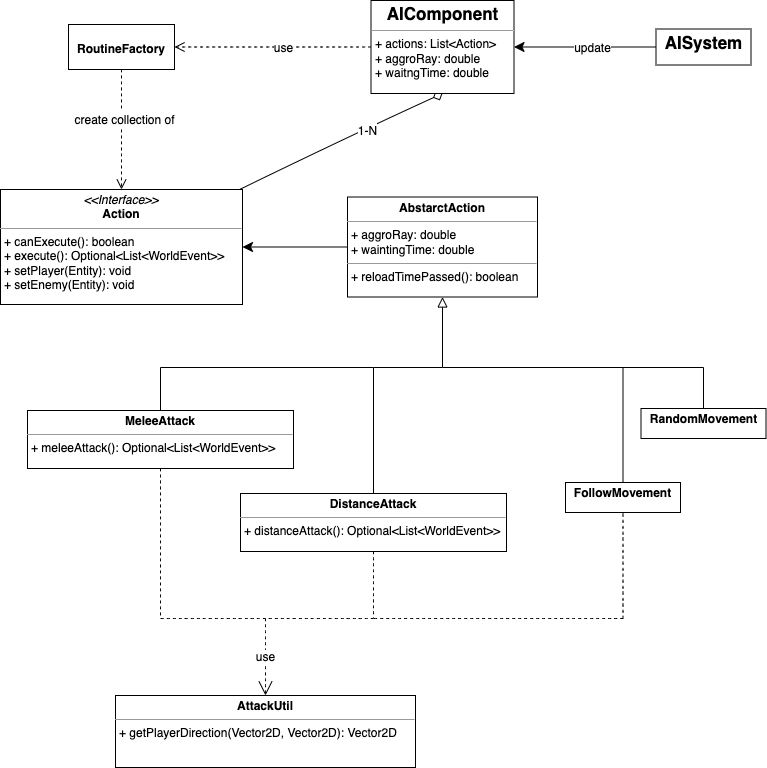

The diagram above was exported from draw.io. Its source (the exported page's mxGraphModel, read from the mxfile embedded in the PNG):
<mxGraphModel dx="1826" dy="2058" grid="0" gridSize="10" guides="1" tooltips="1" connect="1" arrows="1" fold="1" page="0" pageScale="1" pageWidth="827" pageHeight="1169" math="0" shadow="0">
  <root>
    <mxCell id="0" />
    <mxCell id="1" parent="0" />
    <mxCell id="NkVyf-gQofDj3GIR85Gt-99" style="edgeStyle=none;curved=1;rounded=0;orthogonalLoop=1;jettySize=auto;html=1;entryX=0.5;entryY=1;entryDx=0;entryDy=0;fontSize=12;startSize=8;endSize=8;endArrow=diamond;endFill=0;" edge="1" parent="1" source="NkVyf-gQofDj3GIR85Gt-13" target="NkVyf-gQofDj3GIR85Gt-92">
      <mxGeometry relative="1" as="geometry">
        <Array as="points">
          <mxPoint x="-93" y="-721" />
        </Array>
      </mxGeometry>
    </mxCell>
    <mxCell id="NkVyf-gQofDj3GIR85Gt-100" value="&lt;font style=&quot;font-size: 12px;&quot;&gt;1-N&lt;/font&gt;" style="edgeLabel;html=1;align=center;verticalAlign=middle;resizable=0;points=[];fontSize=16;" vertex="1" connectable="0" parent="NkVyf-gQofDj3GIR85Gt-99">
      <mxGeometry x="0.259" y="-2" relative="1" as="geometry">
        <mxPoint as="offset" />
      </mxGeometry>
    </mxCell>
    <mxCell id="NkVyf-gQofDj3GIR85Gt-13" value="&lt;p style=&quot;margin:0px;margin-top:4px;text-align:center;&quot;&gt;&lt;i&gt;&amp;lt;&amp;lt;Interface&amp;gt;&amp;gt;&lt;/i&gt;&lt;br&gt;&lt;b&gt;Action&lt;/b&gt;&lt;/p&gt;&lt;hr size=&quot;1&quot;&gt;&lt;p style=&quot;margin:0px;margin-left:4px;&quot;&gt;+ canExecute(): boolean&lt;br&gt;+ execute():&amp;nbsp;Optional&amp;lt;List&amp;lt;WorldEvent&amp;gt;&amp;gt;&lt;br&gt;&lt;/p&gt;&lt;p style=&quot;margin:0px;margin-left:4px;&quot;&gt;+ setPlayer(Entity): void&lt;/p&gt;&lt;p style=&quot;margin:0px;margin-left:4px;&quot;&gt;+ setEnemy(Entity): void&lt;/p&gt;" style="verticalAlign=top;align=left;overflow=fill;fontSize=12;fontFamily=Helvetica;html=1;whiteSpace=wrap;rounded=0;" vertex="1" parent="1">
      <mxGeometry x="-443" y="-667" width="242" height="115" as="geometry" />
    </mxCell>
    <mxCell id="NkVyf-gQofDj3GIR85Gt-19" style="edgeStyle=none;curved=1;rounded=0;orthogonalLoop=1;jettySize=auto;html=1;fontSize=12;startSize=8;endSize=8;entryX=1;entryY=0.5;entryDx=0;entryDy=0;" edge="1" parent="1" source="NkVyf-gQofDj3GIR85Gt-18" target="NkVyf-gQofDj3GIR85Gt-13">
      <mxGeometry relative="1" as="geometry">
        <mxPoint x="-190" y="-607" as="targetPoint" />
      </mxGeometry>
    </mxCell>
    <mxCell id="NkVyf-gQofDj3GIR85Gt-18" value="&lt;p style=&quot;margin:0px;margin-top:4px;text-align:center;&quot;&gt;&lt;b&gt;AbstarctAction&lt;/b&gt;&lt;/p&gt;&lt;hr size=&quot;1&quot;&gt;&lt;p style=&quot;margin:0px;margin-left:4px;&quot;&gt;+ aggroRay: double&lt;br&gt;+ waintingTime: double&lt;br&gt;&lt;/p&gt;&lt;hr size=&quot;1&quot;&gt;&lt;p style=&quot;margin:0px;margin-left:4px;&quot;&gt;+ reloadTimePassed(): boolean&lt;/p&gt;" style="verticalAlign=top;align=left;overflow=fill;fontSize=12;fontFamily=Helvetica;html=1;whiteSpace=wrap;" vertex="1" parent="1">
      <mxGeometry x="-96" y="-659.5" width="190" height="100" as="geometry" />
    </mxCell>
    <mxCell id="NkVyf-gQofDj3GIR85Gt-51" style="edgeStyle=none;curved=1;rounded=0;orthogonalLoop=1;jettySize=auto;html=1;entryX=0.7;entryY=1.05;entryDx=0;entryDy=0;entryPerimeter=0;fontSize=12;startSize=8;endSize=8;endArrow=none;endFill=0;" edge="1" parent="1" source="NkVyf-gQofDj3GIR85Gt-20" target="NkVyf-gQofDj3GIR85Gt-33">
      <mxGeometry relative="1" as="geometry" />
    </mxCell>
    <mxCell id="NkVyf-gQofDj3GIR85Gt-20" value="&lt;p style=&quot;margin:0px;margin-top:4px;text-align:center;&quot;&gt;&lt;b&gt;MeleeAttack&lt;/b&gt;&lt;/p&gt;&lt;hr size=&quot;1&quot;&gt;&lt;p style=&quot;margin:0px;margin-left:4px;&quot;&gt;+ meleeAttack():&amp;nbsp;Optional&amp;lt;List&amp;lt;WorldEvent&amp;gt;&amp;gt;&lt;/p&gt;" style="verticalAlign=top;align=left;overflow=fill;fontSize=12;fontFamily=Helvetica;html=1;whiteSpace=wrap;" vertex="1" parent="1">
      <mxGeometry x="-416" y="-446" width="266" height="58" as="geometry" />
    </mxCell>
    <mxCell id="NkVyf-gQofDj3GIR85Gt-40" style="edgeStyle=none;curved=1;rounded=0;orthogonalLoop=1;jettySize=auto;html=1;entryX=0.65;entryY=0.95;entryDx=0;entryDy=0;entryPerimeter=0;fontSize=12;startSize=8;endSize=8;endArrow=none;endFill=0;" edge="1" parent="1" source="NkVyf-gQofDj3GIR85Gt-21" target="NkVyf-gQofDj3GIR85Gt-37">
      <mxGeometry relative="1" as="geometry" />
    </mxCell>
    <mxCell id="NkVyf-gQofDj3GIR85Gt-21" value="&lt;p style=&quot;margin:0px;margin-top:4px;text-align:center;&quot;&gt;&lt;b&gt;RandomMovement&lt;/b&gt;&lt;/p&gt;" style="verticalAlign=top;align=left;overflow=fill;fontSize=12;fontFamily=Helvetica;html=1;whiteSpace=wrap;" vertex="1" parent="1">
      <mxGeometry x="197.5" y="-448" width="125" height="30" as="geometry" />
    </mxCell>
    <mxCell id="NkVyf-gQofDj3GIR85Gt-50" style="edgeStyle=none;curved=1;rounded=0;orthogonalLoop=1;jettySize=auto;html=1;entryX=0.8;entryY=0.6;entryDx=0;entryDy=0;entryPerimeter=0;fontSize=12;startSize=8;endSize=8;endArrow=none;endFill=0;" edge="1" parent="1" source="NkVyf-gQofDj3GIR85Gt-22" target="NkVyf-gQofDj3GIR85Gt-34">
      <mxGeometry relative="1" as="geometry" />
    </mxCell>
    <mxCell id="NkVyf-gQofDj3GIR85Gt-22" value="&lt;p style=&quot;margin:0px;margin-top:4px;text-align:center;&quot;&gt;&lt;b&gt;DistanceAttack&lt;/b&gt;&lt;/p&gt;&lt;hr size=&quot;1&quot;&gt;&lt;p style=&quot;margin:0px;margin-left:4px;&quot;&gt;+ distanceAttack():&amp;nbsp;Optional&amp;lt;List&amp;lt;WorldEvent&amp;gt;&amp;gt;&lt;/p&gt;" style="verticalAlign=top;align=left;overflow=fill;fontSize=12;fontFamily=Helvetica;html=1;whiteSpace=wrap;" vertex="1" parent="1">
      <mxGeometry x="-203" y="-363" width="266" height="58" as="geometry" />
    </mxCell>
    <mxCell id="NkVyf-gQofDj3GIR85Gt-49" style="edgeStyle=none;curved=1;rounded=0;orthogonalLoop=1;jettySize=auto;html=1;entryX=0.625;entryY=0.95;entryDx=0;entryDy=0;entryPerimeter=0;fontSize=12;startSize=8;endSize=8;endArrow=none;endFill=0;" edge="1" parent="1" source="NkVyf-gQofDj3GIR85Gt-24">
      <mxGeometry relative="1" as="geometry">
        <mxPoint x="179.5" y="-489" as="targetPoint" />
      </mxGeometry>
    </mxCell>
    <mxCell id="NkVyf-gQofDj3GIR85Gt-24" value="&lt;p style=&quot;margin:0px;margin-top:4px;text-align:center;&quot;&gt;&lt;b&gt;FollowMovement&lt;/b&gt;&lt;/p&gt;" style="verticalAlign=top;align=left;overflow=fill;fontSize=12;fontFamily=Helvetica;html=1;whiteSpace=wrap;" vertex="1" parent="1">
      <mxGeometry x="122" y="-374" width="115" height="30" as="geometry" />
    </mxCell>
    <mxCell id="NkVyf-gQofDj3GIR85Gt-52" style="edgeStyle=none;curved=1;rounded=0;orthogonalLoop=1;jettySize=auto;html=1;fontSize=12;startSize=8;endSize=8;endArrow=none;endFill=0;" edge="1" parent="1" source="NkVyf-gQofDj3GIR85Gt-33" target="NkVyf-gQofDj3GIR85Gt-34">
      <mxGeometry relative="1" as="geometry" />
    </mxCell>
    <mxCell id="NkVyf-gQofDj3GIR85Gt-33" value="" style="shape=waypoint;sketch=0;size=6;pointerEvents=1;points=[];fillColor=none;resizable=0;rotatable=0;perimeter=centerPerimeter;snapToPoint=1;fontSize=16;strokeColor=none;" vertex="1" parent="1">
      <mxGeometry x="-293" y="-499" width="20" height="20" as="geometry" />
    </mxCell>
    <mxCell id="NkVyf-gQofDj3GIR85Gt-53" style="edgeStyle=none;curved=1;rounded=0;orthogonalLoop=1;jettySize=auto;html=1;entryX=0.3;entryY=0.5;entryDx=0;entryDy=0;entryPerimeter=0;fontSize=12;startSize=8;endSize=8;endArrow=none;endFill=0;" edge="1" parent="1" source="NkVyf-gQofDj3GIR85Gt-34" target="NkVyf-gQofDj3GIR85Gt-43">
      <mxGeometry relative="1" as="geometry" />
    </mxCell>
    <mxCell id="NkVyf-gQofDj3GIR85Gt-34" value="" style="shape=waypoint;sketch=0;size=6;pointerEvents=1;points=[];fillColor=none;resizable=0;rotatable=0;perimeter=centerPerimeter;snapToPoint=1;fontSize=16;strokeColor=none;" vertex="1" parent="1">
      <mxGeometry x="-80" y="-499" width="20" height="20" as="geometry" />
    </mxCell>
    <mxCell id="NkVyf-gQofDj3GIR85Gt-59" style="edgeStyle=none;curved=1;rounded=0;orthogonalLoop=1;jettySize=auto;html=1;fontSize=12;startSize=8;endSize=8;endArrow=none;endFill=0;" edge="1" parent="1" source="NkVyf-gQofDj3GIR85Gt-35" target="NkVyf-gQofDj3GIR85Gt-37">
      <mxGeometry relative="1" as="geometry" />
    </mxCell>
    <mxCell id="NkVyf-gQofDj3GIR85Gt-35" value="" style="shape=waypoint;sketch=0;size=6;pointerEvents=1;points=[];fillColor=none;resizable=0;rotatable=0;perimeter=centerPerimeter;snapToPoint=1;fontSize=16;strokeColor=none;" vertex="1" parent="1">
      <mxGeometry x="169.5" y="-499" width="20" height="20" as="geometry" />
    </mxCell>
    <mxCell id="NkVyf-gQofDj3GIR85Gt-37" value="" style="shape=waypoint;sketch=0;size=6;pointerEvents=1;points=[];fillColor=none;resizable=0;rotatable=0;perimeter=centerPerimeter;snapToPoint=1;fontSize=16;strokeColor=none;" vertex="1" parent="1">
      <mxGeometry x="250" y="-499" width="20" height="20" as="geometry" />
    </mxCell>
    <mxCell id="NkVyf-gQofDj3GIR85Gt-55" style="edgeStyle=none;curved=1;rounded=0;orthogonalLoop=1;jettySize=auto;html=1;fontSize=12;startSize=8;endSize=8;entryX=0.5;entryY=1;entryDx=0;entryDy=0;endArrow=block;endFill=0;" edge="1" parent="1" source="NkVyf-gQofDj3GIR85Gt-43" target="NkVyf-gQofDj3GIR85Gt-18">
      <mxGeometry relative="1" as="geometry">
        <mxPoint x="17" y="-547" as="targetPoint" />
      </mxGeometry>
    </mxCell>
    <mxCell id="NkVyf-gQofDj3GIR85Gt-43" value="" style="shape=waypoint;sketch=0;size=6;pointerEvents=1;points=[];fillColor=none;resizable=0;rotatable=0;perimeter=centerPerimeter;snapToPoint=1;fontSize=16;strokeColor=none;" vertex="1" parent="1">
      <mxGeometry x="-11" y="-499" width="20" height="20" as="geometry" />
    </mxCell>
    <mxCell id="NkVyf-gQofDj3GIR85Gt-46" style="edgeStyle=none;curved=1;rounded=0;orthogonalLoop=1;jettySize=auto;html=1;fontSize=12;startSize=8;endSize=8;endArrow=none;endFill=0;" edge="1" parent="1" target="NkVyf-gQofDj3GIR85Gt-43">
      <mxGeometry relative="1" as="geometry">
        <mxPoint x="180" y="-489" as="sourcePoint" />
        <mxPoint x="75" y="-475" as="targetPoint" />
      </mxGeometry>
    </mxCell>
    <mxCell id="NkVyf-gQofDj3GIR85Gt-67" value="&lt;p style=&quot;margin:0px;margin-top:4px;text-align:center;&quot;&gt;&lt;b&gt;AttackUtil&lt;/b&gt;&lt;/p&gt;&lt;hr size=&quot;1&quot;&gt;&lt;p style=&quot;margin:0px;margin-left:4px;&quot;&gt;+ getPlayerDirection(Vector2D, Vector2D):&amp;nbsp;Vector2D&lt;/p&gt;&lt;p style=&quot;margin:0px;margin-left:4px;&quot;&gt;&lt;br&gt;&lt;/p&gt;" style="verticalAlign=top;align=left;overflow=fill;fontSize=12;fontFamily=Helvetica;html=1;whiteSpace=wrap;" vertex="1" parent="1">
      <mxGeometry x="-328" y="-161" width="300" height="72" as="geometry" />
    </mxCell>
    <mxCell id="NkVyf-gQofDj3GIR85Gt-73" value="use" style="endArrow=open;endSize=12;dashed=1;html=1;rounded=0;fontSize=12;curved=1;entryX=0.5;entryY=0;entryDx=0;entryDy=0;exitX=0.5;exitY=0.75;exitDx=0;exitDy=0;exitPerimeter=0;" edge="1" parent="1" source="NkVyf-gQofDj3GIR85Gt-74" target="NkVyf-gQofDj3GIR85Gt-67">
      <mxGeometry width="160" relative="1" as="geometry">
        <mxPoint x="-127" y="-214" as="sourcePoint" />
        <mxPoint x="-141" y="-207" as="targetPoint" />
      </mxGeometry>
    </mxCell>
    <mxCell id="NkVyf-gQofDj3GIR85Gt-74" value="" style="shape=waypoint;sketch=0;size=6;pointerEvents=1;points=[];fillColor=none;resizable=0;rotatable=0;perimeter=centerPerimeter;snapToPoint=1;fontSize=16;strokeColor=none;" vertex="1" parent="1">
      <mxGeometry x="-188" y="-248" width="20" height="20" as="geometry" />
    </mxCell>
    <mxCell id="NkVyf-gQofDj3GIR85Gt-76" value="" style="shape=waypoint;sketch=0;size=6;pointerEvents=1;points=[];fillColor=none;resizable=0;rotatable=0;perimeter=centerPerimeter;snapToPoint=1;fontSize=16;strokeColor=none;" vertex="1" parent="1">
      <mxGeometry x="-293" y="-248" width="20" height="20" as="geometry" />
    </mxCell>
    <mxCell id="NkVyf-gQofDj3GIR85Gt-77" value="" style="shape=waypoint;sketch=0;size=6;pointerEvents=1;points=[];fillColor=none;resizable=0;rotatable=0;perimeter=centerPerimeter;snapToPoint=1;fontSize=16;strokeColor=none;" vertex="1" parent="1">
      <mxGeometry x="-80" y="-248" width="20" height="20" as="geometry" />
    </mxCell>
    <mxCell id="NkVyf-gQofDj3GIR85Gt-78" value="" style="shape=waypoint;sketch=0;size=6;pointerEvents=1;points=[];fillColor=none;resizable=0;rotatable=0;perimeter=centerPerimeter;snapToPoint=1;fontSize=16;strokeColor=none;" vertex="1" parent="1">
      <mxGeometry x="169.5" y="-248" width="20" height="20" as="geometry" />
    </mxCell>
    <mxCell id="NkVyf-gQofDj3GIR85Gt-79" value="" style="endArrow=none;dashed=1;html=1;rounded=0;fontSize=12;startSize=8;endSize=8;curved=1;entryX=0.5;entryY=1;entryDx=0;entryDy=0;exitX=0.275;exitY=0.4;exitDx=0;exitDy=0;exitPerimeter=0;" edge="1" parent="1" source="NkVyf-gQofDj3GIR85Gt-78" target="NkVyf-gQofDj3GIR85Gt-24">
      <mxGeometry width="50" height="50" relative="1" as="geometry">
        <mxPoint x="88" y="-250" as="sourcePoint" />
        <mxPoint x="138" y="-300" as="targetPoint" />
      </mxGeometry>
    </mxCell>
    <mxCell id="NkVyf-gQofDj3GIR85Gt-80" value="" style="endArrow=none;dashed=1;html=1;rounded=0;fontSize=12;startSize=8;endSize=8;curved=1;entryX=0.7;entryY=0.55;entryDx=0;entryDy=0;exitX=0.375;exitY=0.75;exitDx=0;exitDy=0;exitPerimeter=0;entryPerimeter=0;" edge="1" parent="1" source="NkVyf-gQofDj3GIR85Gt-78" target="NkVyf-gQofDj3GIR85Gt-77">
      <mxGeometry width="50" height="50" relative="1" as="geometry">
        <mxPoint x="190" y="-228" as="sourcePoint" />
        <mxPoint x="190" y="-334" as="targetPoint" />
      </mxGeometry>
    </mxCell>
    <mxCell id="NkVyf-gQofDj3GIR85Gt-81" value="" style="endArrow=none;dashed=1;html=1;rounded=0;fontSize=12;startSize=8;endSize=8;curved=1;exitX=0.05;exitY=0.85;exitDx=0;exitDy=0;exitPerimeter=0;" edge="1" parent="1" source="NkVyf-gQofDj3GIR85Gt-77" target="NkVyf-gQofDj3GIR85Gt-74">
      <mxGeometry width="50" height="50" relative="1" as="geometry">
        <mxPoint x="65" y="-228" as="sourcePoint" />
        <mxPoint x="-185" y="-228" as="targetPoint" />
      </mxGeometry>
    </mxCell>
    <mxCell id="NkVyf-gQofDj3GIR85Gt-82" value="" style="endArrow=none;dashed=1;html=1;rounded=0;fontSize=12;startSize=8;endSize=8;curved=1;exitX=0.8;exitY=0.9;exitDx=0;exitDy=0;exitPerimeter=0;entryX=0.7;entryY=0.7;entryDx=0;entryDy=0;entryPerimeter=0;" edge="1" parent="1" source="NkVyf-gQofDj3GIR85Gt-74" target="NkVyf-gQofDj3GIR85Gt-76">
      <mxGeometry width="50" height="50" relative="1" as="geometry">
        <mxPoint x="-60" y="-228" as="sourcePoint" />
        <mxPoint x="-168" y="-228" as="targetPoint" />
      </mxGeometry>
    </mxCell>
    <mxCell id="NkVyf-gQofDj3GIR85Gt-83" value="" style="endArrow=none;dashed=1;html=1;rounded=0;fontSize=12;startSize=8;endSize=8;curved=1;exitX=0.5;exitY=1;exitDx=0;exitDy=0;entryX=0.75;entryY=0.55;entryDx=0;entryDy=0;entryPerimeter=0;" edge="1" parent="1" source="NkVyf-gQofDj3GIR85Gt-20" target="NkVyf-gQofDj3GIR85Gt-76">
      <mxGeometry width="50" height="50" relative="1" as="geometry">
        <mxPoint x="-168" y="-228" as="sourcePoint" />
        <mxPoint x="-280" y="-237" as="targetPoint" />
      </mxGeometry>
    </mxCell>
    <mxCell id="NkVyf-gQofDj3GIR85Gt-85" value="" style="endArrow=none;dashed=1;html=1;rounded=0;fontSize=12;startSize=8;endSize=8;curved=1;exitX=0.5;exitY=1;exitDx=0;exitDy=0;entryX=1;entryY=0.05;entryDx=0;entryDy=0;entryPerimeter=0;" edge="1" parent="1" source="NkVyf-gQofDj3GIR85Gt-22" target="NkVyf-gQofDj3GIR85Gt-77">
      <mxGeometry width="50" height="50" relative="1" as="geometry">
        <mxPoint x="-113" y="-414" as="sourcePoint" />
        <mxPoint x="-63" y="-464" as="targetPoint" />
      </mxGeometry>
    </mxCell>
    <mxCell id="NkVyf-gQofDj3GIR85Gt-87" style="edgeStyle=none;curved=1;rounded=0;orthogonalLoop=1;jettySize=auto;html=1;entryX=0.5;entryY=0;entryDx=0;entryDy=0;fontSize=12;startSize=8;endSize=8;dashed=1;endArrow=open;endFill=0;" edge="1" parent="1" source="NkVyf-gQofDj3GIR85Gt-86" target="NkVyf-gQofDj3GIR85Gt-13">
      <mxGeometry relative="1" as="geometry">
        <Array as="points">
          <mxPoint x="-322" y="-748" />
        </Array>
      </mxGeometry>
    </mxCell>
    <mxCell id="NkVyf-gQofDj3GIR85Gt-88" value="&lt;font style=&quot;font-size: 12px;&quot;&gt;create collection of&lt;/font&gt;" style="edgeLabel;html=1;align=center;verticalAlign=middle;resizable=0;points=[];fontSize=16;" vertex="1" connectable="0" parent="NkVyf-gQofDj3GIR85Gt-87">
      <mxGeometry x="-0.1778" y="2" relative="1" as="geometry">
        <mxPoint as="offset" />
      </mxGeometry>
    </mxCell>
    <mxCell id="NkVyf-gQofDj3GIR85Gt-86" value="&lt;p style=&quot;margin:0px;margin-top:4px;text-align:center;&quot;&gt;&lt;br&gt;&lt;b&gt;RoutineFactory&lt;/b&gt;&lt;/p&gt;" style="verticalAlign=top;align=left;overflow=fill;fontSize=12;fontFamily=Helvetica;html=1;whiteSpace=wrap;" vertex="1" parent="1">
      <mxGeometry x="-375" y="-832" width="106" height="45" as="geometry" />
    </mxCell>
    <mxCell id="NkVyf-gQofDj3GIR85Gt-94" style="edgeStyle=none;curved=1;rounded=0;orthogonalLoop=1;jettySize=auto;html=1;entryX=1;entryY=0.5;entryDx=0;entryDy=0;fontSize=12;startSize=8;endSize=8;dashed=1;endArrow=open;endFill=0;" edge="1" parent="1" source="NkVyf-gQofDj3GIR85Gt-92" target="NkVyf-gQofDj3GIR85Gt-86">
      <mxGeometry relative="1" as="geometry" />
    </mxCell>
    <mxCell id="NkVyf-gQofDj3GIR85Gt-97" value="&lt;font style=&quot;font-size: 12px;&quot;&gt;use&lt;/font&gt;" style="edgeLabel;html=1;align=center;verticalAlign=middle;resizable=0;points=[];fontSize=16;" vertex="1" connectable="0" parent="NkVyf-gQofDj3GIR85Gt-94">
      <mxGeometry x="-0.0992" relative="1" as="geometry">
        <mxPoint x="1" as="offset" />
      </mxGeometry>
    </mxCell>
    <mxCell id="NkVyf-gQofDj3GIR85Gt-92" value="&lt;p style=&quot;margin:0px;margin-top:4px;text-align:center;&quot;&gt;&lt;b&gt;&lt;font style=&quot;font-size: 17px;&quot;&gt;AIComponent&lt;/font&gt;&lt;/b&gt;&lt;/p&gt;&lt;hr size=&quot;1&quot;&gt;&lt;p style=&quot;margin:0px;margin-left:4px;&quot;&gt;+ actions&lt;span style=&quot;background-color: initial;&quot;&gt;: List&amp;lt;Action&amp;gt;&lt;/span&gt;&lt;/p&gt;&lt;p style=&quot;margin:0px;margin-left:4px;&quot;&gt;&lt;span style=&quot;background-color: initial;&quot;&gt;+ aggroRay: double&lt;/span&gt;&lt;/p&gt;&lt;p style=&quot;margin:0px;margin-left:4px;&quot;&gt;&lt;span style=&quot;background-color: initial;&quot;&gt;+ waitngTime: double&lt;/span&gt;&lt;/p&gt;" style="verticalAlign=top;align=left;overflow=fill;fontSize=12;fontFamily=Helvetica;html=1;whiteSpace=wrap;" vertex="1" parent="1">
      <mxGeometry x="-72.5" y="-856" width="143" height="93" as="geometry" />
    </mxCell>
    <mxCell id="NkVyf-gQofDj3GIR85Gt-95" style="edgeStyle=none;curved=1;rounded=0;orthogonalLoop=1;jettySize=auto;html=1;entryX=1;entryY=0.5;entryDx=0;entryDy=0;fontSize=12;startSize=8;endSize=8;" edge="1" parent="1" source="NkVyf-gQofDj3GIR85Gt-93" target="NkVyf-gQofDj3GIR85Gt-92">
      <mxGeometry relative="1" as="geometry">
        <Array as="points" />
      </mxGeometry>
    </mxCell>
    <mxCell id="NkVyf-gQofDj3GIR85Gt-98" value="&lt;font style=&quot;font-size: 12px;&quot;&gt;update&lt;/font&gt;" style="edgeLabel;html=1;align=center;verticalAlign=middle;resizable=0;points=[];fontSize=16;" vertex="1" connectable="0" parent="NkVyf-gQofDj3GIR85Gt-95">
      <mxGeometry x="-0.3873" y="2" relative="1" as="geometry">
        <mxPoint x="-20" y="-2" as="offset" />
      </mxGeometry>
    </mxCell>
    <mxCell id="NkVyf-gQofDj3GIR85Gt-93" value="&lt;p style=&quot;margin:0px;margin-top:4px;text-align:center;&quot;&gt;&lt;b&gt;&lt;font style=&quot;font-size: 17px;&quot;&gt;AISystem&lt;/font&gt;&lt;/b&gt;&lt;/p&gt;" style="verticalAlign=top;align=left;overflow=fill;fontSize=12;fontFamily=Helvetica;html=1;whiteSpace=wrap;" vertex="1" parent="1">
      <mxGeometry x="212.5" y="-827.5" width="95" height="36" as="geometry" />
    </mxCell>
  </root>
</mxGraphModel>